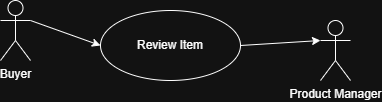

The diagram above was exported from draw.io. Its source (the exported page's mxGraphModel, read from the mxfile embedded in the PNG):
<mxGraphModel dx="664" dy="619" grid="1" gridSize="10" guides="1" tooltips="1" connect="1" arrows="1" fold="1" page="1" pageScale="1" pageWidth="850" pageHeight="1100" math="0" shadow="0">
  <root>
    <mxCell id="0" />
    <mxCell id="1" parent="0" />
    <mxCell id="oCa93ipgC6mcrfvDglHw-3" parent="1" style="shape=umlActor;verticalLabelPosition=bottom;verticalAlign=top;html=1;" value="Buyer" vertex="1">
      <mxGeometry height="60" width="30" x="40" y="140" as="geometry" />
    </mxCell>
    <mxCell id="oCa93ipgC6mcrfvDglHw-8" parent="1" style="ellipse;whiteSpace=wrap;html=1;" value="Review Item" vertex="1">
      <mxGeometry height="70" width="140" x="140" y="150" as="geometry" />
    </mxCell>
    <mxCell id="oCa93ipgC6mcrfvDglHw-10" parent="1" style="shape=umlActor;verticalLabelPosition=bottom;verticalAlign=top;html=1;" value="Product Manager" vertex="1">
      <mxGeometry height="60" width="30" x="360" y="160" as="geometry" />
    </mxCell>
    <mxCell id="oCa93ipgC6mcrfvDglHw-31" edge="1" parent="1" source="oCa93ipgC6mcrfvDglHw-3" style="endArrow=classic;html=1;rounded=0;exitX=1;exitY=0.3333333333333333;exitDx=0;exitDy=0;exitPerimeter=0;entryX=0;entryY=0.5;entryDx=0;entryDy=0;" target="oCa93ipgC6mcrfvDglHw-8" value="">
      <mxGeometry height="50" relative="1" width="50" as="geometry">
        <mxPoint x="80" y="200" as="sourcePoint" />
        <mxPoint x="110" y="85" as="targetPoint" />
      </mxGeometry>
    </mxCell>
    <mxCell id="oCa93ipgC6mcrfvDglHw-32" edge="1" parent="1" source="oCa93ipgC6mcrfvDglHw-8" style="endArrow=classic;html=1;rounded=0;exitX=1;exitY=0.5;exitDx=0;exitDy=0;entryX=0;entryY=0.3333333333333333;entryDx=0;entryDy=0;entryPerimeter=0;" target="oCa93ipgC6mcrfvDglHw-10" value="">
      <mxGeometry height="50" relative="1" width="50" as="geometry">
        <mxPoint x="80" y="200" as="sourcePoint" />
        <mxPoint x="110" y="245" as="targetPoint" />
      </mxGeometry>
    </mxCell>
  </root>
</mxGraphModel>